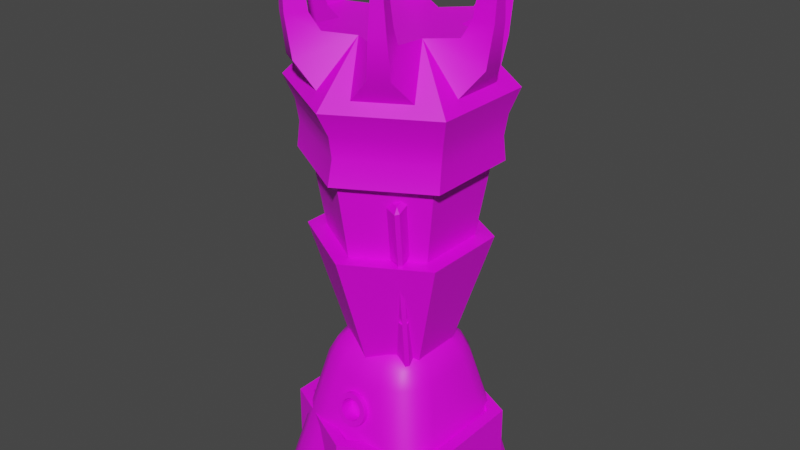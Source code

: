 # Source: intersection.blend  (saved by Blender 3.3.6; exported with 4.5.12 LTS)
import bpy
from mathutils import Matrix  # noqa: F401  (used for matrix-valued properties, if any)

bpy.ops.wm.read_factory_settings(use_empty=True)
scene = bpy.context.scene
scene.name = 'Scene'

# ---- collections
col_collection = bpy.data.collections.new('Collection'); scene.collection.children.link(col_collection)

# ---- images (referenced by path relative to the original .blend; pixels are not part of the script)
import os
ASSET_DIR = os.environ.get("B2B_ASSET_DIR", "")  # directory of the original .blend (textures are referenced by path, not embedded)
HERE = os.path.dirname(os.path.abspath(__file__))  # packed textures are extracted next to this script under _unpacked/

def load_image(name, relpath, width, height, colorspace="sRGB"):
    """Load a texture the original file referenced (path relative to the .blend, or extracted next to this script)."""
    p = next((c for c in (os.path.join(HERE, relpath), os.path.join(ASSET_DIR, relpath)) if relpath and os.path.exists(c)), "")
    if p:
        img = bpy.data.images.load(p, check_existing=True)
        img.name = name
    else:  # same state as the original file: an image datablock whose file is absent (Cycles renders it pink)
        img = bpy.data.images.new(name, width, height)
        img.source = "FILE"
        img.filepath = "//" + (relpath or name)
    img.colorspace_settings.name = colorspace
    return img
img_diffuse_png = load_image('diffuse.png', 'diffuse.png', 1024, 1024, 'sRGB')

# ---- materials (node trees are filled in below, after node groups)
mat_material = bpy.data.materials.new('Material')
mat_material.alpha_threshold = 0.0
mat_material.use_transparent_shadow = False
mat_material.roughness = 0.5
mat_material.line_color = (0.0, 0.0, 0.0, 1.0)

# ---- node groups
ng_auto_smooth = bpy.data.node_groups.new('Auto Smooth', 'GeometryNodeTree')
_s = ng_auto_smooth.interface.new_socket(name='Geometry', in_out='OUTPUT', socket_type='NodeSocketGeometry')
_s = ng_auto_smooth.interface.new_socket(name='Geometry', in_out='INPUT', socket_type='NodeSocketGeometry')
_s = ng_auto_smooth.interface.new_socket(name='Angle', in_out='INPUT', socket_type='NodeSocketFloat')
_s.subtype = 'ANGLE'
_s.min_value = 0.0
_s.max_value = 3.142
ng_auto_smooth.is_modifier = True
_N = ng_auto_smooth.nodes; _L = ng_auto_smooth.links
n0 = _N.new('NodeGroupOutput'); n0.name = 'Group Output'; n0.location = (480, -100)
n1 = _N.new('NodeGroupInput'); n1.name = 'Group Input'; n1.location = (-420, -300)
n2 = _N.new('NodeGroupInput'); n2.name = 'Group Input.001'; n2.location = (-60, -100)
n3 = _N.new('GeometryNodeSetShadeSmooth'); n3.name = 'Set Shade Smooth'; n3.location = (120, -100)
n3.domain = 'EDGE'
n4 = _N.new('GeometryNodeSetShadeSmooth'); n4.name = 'Set Shade Smooth.001'; n4.location = (300, -100)
n5 = _N.new('GeometryNodeInputMeshEdgeAngle'); n5.name = 'Edge Angle'; n5.location = (-420, -220)
n6 = _N.new('GeometryNodeInputEdgeSmooth'); n6.name = 'Is Edge Smooth'; n6.location = (-60, -160)
n7 = _N.new('GeometryNodeInputShadeSmooth'); n7.name = 'Is Face Smooth'; n7.location = (-240, -340)
n8 = _N.new('FunctionNodeBooleanMath'); n8.name = 'Boolean Math'; n8.location = (-60, -220)
n9 = _N.new('FunctionNodeCompare'); n9.name = 'Compare'; n9.location = (-240, -180)
n9.operation = 'LESS_EQUAL'
_L.new(n5.outputs[0], n9.inputs[0])
_L.new(n4.outputs[0], n0.inputs[0])
_L.new(n1.outputs[1], n9.inputs[1])
_L.new(n9.outputs[0], n8.inputs[0])
_L.new(n7.outputs[0], n8.inputs[1])
_L.new(n2.outputs[0], n3.inputs[0])
_L.new(n6.outputs[0], n3.inputs[1])
_L.new(n3.outputs[0], n4.inputs[0])
_L.new(n8.outputs[0], n3.inputs[2])
n0.is_active_output = True

# ---- material node trees
mat_material.use_nodes = True; mat_material.node_tree.nodes.clear()
_N = mat_material.node_tree.nodes; _L = mat_material.node_tree.links
n0 = _N.new('ShaderNodeOutputMaterial'); n0.name = 'Material Output'; n0.location = (300, 300)
n1 = _N.new('ShaderNodeBsdfPrincipled'); n1.name = 'Principled BSDF'; n1.location = (10, 300)
n1.distribution = 'GGX'
n1.subsurface_method = 'RANDOM_WALK_SKIN'
n1.inputs[3].default_value = 1.45
n1.inputs[27].default_value = (0.0, 0.0, 0.0, 1.0)
n1.inputs[28].default_value = 1.0
n2 = _N.new('ShaderNodeTexImage'); n2.name = 'Image Texture'; n2.location = (-280, 280)
n2.image = img_diffuse_png
_L.new(n1.outputs[0], n0.inputs[0])
_L.new(n2.outputs[0], n1.inputs[0])
n0.is_active_output = True

# ---- world
world_world = bpy.data.worlds.new('World'); scene.world = world_world
world_world.use_nodes = True; world_world.node_tree.nodes.clear()
_N = world_world.node_tree.nodes; _L = world_world.node_tree.links
n0 = _N.new('ShaderNodeOutputWorld'); n0.name = 'World Output'; n0.location = (300, 300)
n1 = _N.new('ShaderNodeBackground'); n1.name = 'Background'; n1.location = (10, 300)
n1.inputs[0].default_value = (0.05088, 0.05088, 0.05088, 1.0)
_L.new(n1.outputs[0], n0.inputs[0])
n0.is_active_output = True
world_world.color = (0.05088, 0.05088, 0.05088)
world_world.use_sun_shadow = False
world_world.sun_shadow_jitter_overblur = 0.0

# ---- meshes
me_cylinder = bpy.data.meshes.new('Cylinder')
me_cylinder.from_pydata([(0.0, 1.0, -5.96e-08), (0.0, 1.0, 0.3), (0.1951, 0.9808, -5.96e-08), (0.1951, 0.9808, 0.3), (0.3827, 0.9239, -5.96e-08), (0.3827, 0.9239, 0.3), (0.5556, 0.8315, -5.96e-08), (0.5556, 0.8315, 0.3), (0.7071, 0.7071, -5.96e-08), (0.7071, 0.7071, 0.3), (0.8315, 0.5556, -5.96e-08), (0.8315, 0.5556, 0.3), (0.9239, 0.3827, -5.96e-08), (0.9239, 0.3827, 0.3), (0.9808, 0.1951, -5.96e-08), (0.9808, 0.1951, 0.3), (1.0, 0.0, -5.96e-08), (1.0, 0.0, 0.3), (0.9808, -0.1951, -5.96e-08), (0.9808, -0.1951, 0.3), (0.9239, -0.3827, -5.96e-08), (0.9239, -0.3827, 0.3), (0.8315, -0.5556, -5.96e-08), (0.8315, -0.5556, 0.3), (0.7071, -0.7071, -5.96e-08), (0.7071, -0.7071, 0.3), (0.5556, -0.8315, -5.96e-08), (0.5556, -0.8315, 0.3), (0.3827, -0.9239, -5.96e-08), (0.3827, -0.9239, 0.3), (0.1951, -0.9808, -5.96e-08), (0.1951, -0.9808, 0.3), (0.0, -1.0, -5.96e-08), (0.0, -1.0, 0.3), (-0.1951, -0.9808, -5.96e-08), (-0.1951, -0.9808, 0.3), (-0.3827, -0.9239, -5.96e-08), (-0.3827, -0.9239, 0.3), (-0.5556, -0.8315, -5.96e-08), (-0.5556, -0.8315, 0.3), (-0.7071, -0.7071, -5.96e-08), (-0.7071, -0.7071, 0.3), (-0.8315, -0.5556, -5.96e-08), (-0.8315, -0.5556, 0.3), (-0.9239, -0.3827, -5.96e-08), (-0.9239, -0.3827, 0.3), (-0.9808, -0.1951, -5.96e-08), (-0.9808, -0.1951, 0.3), (-1.0, 0.0, -5.96e-08), (-1.0, 0.0, 0.3), (-0.9808, 0.1951, -5.96e-08), (-0.9808, 0.1951, 0.3), (-0.9239, 0.3827, -5.96e-08), (-0.9239, 0.3827, 0.3), (-0.8315, 0.5556, -5.96e-08), (-0.8315, 0.5556, 0.3), (-0.7071, 0.7071, -5.96e-08), (-0.7071, 0.7071, 0.3), (-0.5556, 0.8315, -5.96e-08), (-0.5556, 0.8315, 0.3), (-0.3827, 0.9239, -5.96e-08), (-0.3827, 0.9239, 0.3), (-0.1951, 0.9808, -5.96e-08), (-0.1951, 0.9808, 0.3), (0.1561, 0.7846, 0.3), (-1.455e-09, 0.8, 0.3), (0.3061, 0.7391, 0.3), (0.4445, 0.6652, 0.3), (0.5657, 0.5657, 0.3), (0.6652, 0.4445, 0.3), (0.7391, 0.3061, 0.3), (0.7846, 0.1561, 0.3), (0.8, 3.492e-09, 0.3), (0.7846, -0.1561, 0.3), (0.7391, -0.3061, 0.3), (0.6652, -0.4445, 0.3), (0.5657, -0.5657, 0.3), (0.4445, -0.6652, 0.3), (0.3061, -0.7391, 0.3), (0.1561, -0.7846, 0.3), (-1.455e-09, -0.8, 0.3), (-0.1561, -0.7846, 0.3), (-0.3061, -0.7391, 0.3), (-0.4445, -0.6652, 0.3), (-0.5657, -0.5657, 0.3), (-0.6652, -0.4445, 0.3), (-0.7391, -0.3061, 0.3), (-0.7846, -0.1561, 0.3), (-0.8, 3.492e-09, 0.3), (-0.7846, 0.1561, 0.3), (-0.7391, 0.3061, 0.3), (-0.6652, 0.4445, 0.3), (-0.5657, 0.5657, 0.3), (-0.4445, 0.6652, 0.3), (-0.3061, 0.7391, 0.3), (-0.1561, 0.7846, 0.3), (0.1561, 0.7846, 0.5), (7.014e-09, 0.8, 0.5), (0.3061, 0.7391, 0.5), (0.4445, 0.6652, 0.5), (0.5657, 0.5657, 0.5), (0.6652, 0.4445, 0.5), (0.7391, 0.3061, 0.5), (0.7846, 0.1561, 0.5), (0.8, 3.492e-09, 0.5), (0.7846, -0.1561, 0.5), (0.7391, -0.3061, 0.5), (0.6652, -0.4445, 0.5), (0.5657, -0.5657, 0.5), (0.4445, -0.6652, 0.5), (0.3061, -0.7391, 0.5), (0.1561, -0.7846, 0.5), (7.014e-09, -0.8, 0.5), (-0.1561, -0.7846, 0.5), (-0.3061, -0.7391, 0.5), (-0.4445, -0.6652, 0.5), (-0.5657, -0.5657, 0.5), (-0.6652, -0.4445, 0.5), (-0.7391, -0.3061, 0.5), (-0.7846, -0.1561, 0.5), (-0.8, 3.492e-09, 0.5), (-0.7846, 0.1561, 0.5), (-0.7391, 0.3061, 0.5), (-0.6652, 0.4445, 0.5), (-0.5657, 0.5657, 0.5), (-0.4445, 0.6652, 0.5), (-0.3061, 0.7391, 0.5), (-0.1561, 0.7846, 0.5)], [], [(0, 1, 3, 2), (2, 3, 5, 4), (4, 5, 7, 6), (6, 7, 9, 8), (8, 9, 11, 10), (10, 11, 13, 12), (12, 13, 15, 14), (14, 15, 17, 16), (16, 17, 19, 18), (18, 19, 21, 20), (20, 21, 23, 22), (22, 23, 25, 24), (24, 25, 27, 26), (26, 27, 29, 28), (28, 29, 31, 30), (30, 31, 33, 32), (32, 33, 35, 34), (34, 35, 37, 36), (36, 37, 39, 38), (38, 39, 41, 40), (40, 41, 43, 42), (42, 43, 45, 44), (44, 45, 47, 46), (46, 47, 49, 48), (48, 49, 51, 50), (50, 51, 53, 52), (52, 53, 55, 54), (54, 55, 57, 56), (56, 57, 59, 58), (58, 59, 61, 60), (27, 25, 76, 77), (60, 61, 63, 62), (62, 63, 1, 0), (0, 2, 4, 6, 8, 10, 12, 14, 16, 18, 20, 22, 24, 26, 28, 30, 32, 34, 36, 38, 40, 42, 44, 46, 48, 50, 52, 54, 56, 58, 60, 62), (69, 68, 100, 101), (45, 43, 85, 86), (63, 61, 94, 95), (19, 17, 72, 73), (37, 35, 81, 82), (55, 53, 90, 91), (11, 9, 68, 69), (29, 27, 77, 78), (47, 45, 86, 87), (3, 1, 65, 64), (1, 63, 95, 65), (21, 19, 73, 74), (39, 37, 82, 83), (57, 55, 91, 92), (13, 11, 69, 70), (31, 29, 78, 79), (49, 47, 87, 88), (5, 3, 64, 66), (23, 21, 74, 75), (41, 39, 83, 84), (59, 57, 92, 93), (15, 13, 70, 71), (33, 31, 79, 80), (51, 49, 88, 89), (7, 5, 66, 67), (25, 23, 75, 76), (43, 41, 84, 85), (61, 59, 93, 94), (17, 15, 71, 72), (35, 33, 80, 81), (53, 51, 89, 90), (9, 7, 67, 68), (96, 97, 127, 126, 125, 124, 123, 122, 121, 120, 119, 118, 117, 116, 115, 114, 113, 112, 111, 110, 109, 108, 107, 106, 105, 104, 103, 102, 101, 100, 99, 98), (65, 95, 127, 97), (83, 82, 114, 115), (70, 69, 101, 102), (84, 83, 115, 116), (71, 70, 102, 103), (85, 84, 116, 117), (72, 71, 103, 104), (86, 85, 117, 118), (73, 72, 104, 105), (87, 86, 118, 119), (74, 73, 105, 106), (88, 87, 119, 120), (75, 74, 106, 107), (89, 88, 120, 121), (76, 75, 107, 108), (90, 89, 121, 122), (77, 76, 108, 109), (91, 90, 122, 123), (78, 77, 109, 110), (64, 65, 97, 96), (92, 91, 123, 124), (79, 78, 110, 111), (66, 64, 96, 98), (93, 92, 124, 125), (80, 79, 111, 112), (67, 66, 98, 99), (94, 93, 125, 126), (81, 80, 112, 113), (68, 67, 99, 100), (95, 94, 126, 127), (82, 81, 113, 114)])
me_cylinder.polygons.foreach_set('use_smooth', [True] * 98)
_uv = me_cylinder.uv_layers.new(name='UVMap')
_uv.uv.foreach_set('vector', [0.6046, 0.5675, 0.537, 0.531, 0.5398, 0.5238, 0.6133, 0.5464, 0.6133, 0.5464, 0.5398, 0.5238, 0.5412, 0.5162, 0.6177, 0.5241, 0.6177, 0.5241, 0.5412, 0.5162, 0.5411, 0.5085, 0.6177, 0.5013, 0.6177, 0.5013, 0.5411, 0.5085, 0.5395, 0.5009, 0.6133, 0.4789, 0.6133, 0.4789, 0.5395, 0.5009, 0.5364, 0.4938, 0.6046, 0.4578, 0.6046, 0.4578, 0.5364, 0.4938, 0.532, 0.4874, 0.5919, 0.4389, 0.5919, 0.4389, 0.532, 0.4874, 0.5265, 0.4819, 0.5757, 0.4227, 0.5757, 0.4227, 0.5265, 0.4819, 0.52, 0.4777, 0.5568, 0.41, 0.5568, 0.41, 0.52, 0.4777, 0.5128, 0.4748, 0.5357, 0.4012, 0.5357, 0.4012, 0.5128, 0.4748, 0.5052, 0.4733, 0.5133, 0.3968, 0.5133, 0.3968, 0.5052, 0.4733, 0.4975, 0.4734, 0.4905, 0.3967, 0.4905, 0.3967, 0.4975, 0.4734, 0.4899, 0.475, 0.4681, 0.4012, 0.4681, 0.4012, 0.4899, 0.475, 0.4828, 0.478, 0.447, 0.4099, 0.447, 0.4099, 0.4828, 0.478, 0.4765, 0.4823, 0.428, 0.4226, 0.428, 0.4226, 0.4765, 0.4823, 0.4711, 0.4879, 0.4119, 0.4387, 0.4119, 0.4387, 0.4711, 0.4879, 0.4669, 0.4943, 0.3992, 0.4578, 0.3992, 0.4578, 0.4669, 0.4943, 0.4641, 0.5015, 0.3905, 0.4789, 0.3905, 0.4789, 0.4641, 0.5015, 0.4628, 0.5091, 0.3862, 0.5013, 0.3862, 0.5013, 0.4628, 0.5091, 0.4629, 0.5169, 0.3862, 0.5241, 0.3862, 0.5241, 0.4629, 0.5169, 0.4646, 0.5245, 0.3908, 0.5465, 0.3908, 0.5465, 0.4646, 0.5245, 0.4677, 0.5316, 0.3996, 0.5675, 0.3996, 0.5675, 0.4677, 0.5316, 0.4721, 0.538, 0.4123, 0.5864, 0.4123, 0.5864, 0.4721, 0.538, 0.4776, 0.5434, 0.4285, 0.6025, 0.4285, 0.6025, 0.4776, 0.5434, 0.4841, 0.5476, 0.4474, 0.6151, 0.4474, 0.6151, 0.4841, 0.5476, 0.4913, 0.5505, 0.4685, 0.6238, 0.4685, 0.6238, 0.4913, 0.5505, 0.4989, 0.5519, 0.4908, 0.6282, 0.4908, 0.6282, 0.4989, 0.5519, 0.5066, 0.5518, 0.5135, 0.6282, 0.5135, 0.6282, 0.5066, 0.5518, 0.5141, 0.5502, 0.5358, 0.6238, 0.5358, 0.6238, 0.5141, 0.5502, 0.5211, 0.5472, 0.5569, 0.6151, 0.5569, 0.6151, 0.5211, 0.5472, 0.5275, 0.5429, 0.5758, 0.6025, 0.4828, 0.478, 0.4899, 0.475, 0.4923, 0.4825, 0.4866, 0.4849, 0.5758, 0.6025, 0.5275, 0.5429, 0.5328, 0.5374, 0.5919, 0.5864, 0.5919, 0.5864, 0.5328, 0.5374, 0.537, 0.531, 0.6046, 0.5675, 0.4518, 0.4609, 0.4606, 0.4521, 0.4708, 0.4453, 0.4822, 0.4406, 0.4943, 0.4381, 0.5067, 0.4381, 0.5188, 0.4406, 0.5302, 0.4453, 0.5404, 0.4521, 0.5492, 0.4609, 0.556, 0.4711, 0.5608, 0.4825, 0.5632, 0.4946, 0.5632, 0.507, 0.5608, 0.5191, 0.556, 0.5305, 0.5492, 0.5408, 0.5404, 0.5495, 0.5302, 0.5563, 0.5188, 0.5611, 0.5067, 0.5635, 0.4943, 0.5635, 0.4822, 0.5611, 0.4708, 0.5563, 0.4606, 0.5495, 0.4518, 0.5408, 0.445, 0.5305, 0.4402, 0.5191, 0.4378, 0.507, 0.4378, 0.4946, 0.4402, 0.4825, 0.445, 0.4711, 0.5295, 0.4976, 0.532, 0.5033, 0.5237, 0.5061, 0.522, 0.5018, 0.4721, 0.538, 0.4677, 0.5316, 0.4746, 0.5277, 0.4781, 0.5329, 0.5328, 0.5374, 0.5275, 0.5429, 0.5225, 0.5369, 0.5267, 0.5325, 0.5128, 0.4748, 0.52, 0.4777, 0.5163, 0.4847, 0.5106, 0.4823, 0.4628, 0.5091, 0.4641, 0.5015, 0.4717, 0.5036, 0.4706, 0.5097, 0.5066, 0.5518, 0.4989, 0.5519, 0.4995, 0.5441, 0.5057, 0.544, 0.5364, 0.4938, 0.5395, 0.5009, 0.532, 0.5033, 0.5295, 0.4976, 0.4765, 0.4823, 0.4828, 0.478, 0.4866, 0.4849, 0.4815, 0.4883, 0.4776, 0.5434, 0.4721, 0.538, 0.4781, 0.5329, 0.4825, 0.5372, 0.5398, 0.5238, 0.537, 0.531, 0.5301, 0.5274, 0.5323, 0.5217, 0.537, 0.531, 0.5328, 0.5374, 0.5267, 0.5325, 0.5301, 0.5274, 0.5052, 0.4733, 0.5128, 0.4748, 0.5106, 0.4823, 0.5045, 0.4812, 0.4629, 0.5169, 0.4628, 0.5091, 0.4706, 0.5097, 0.4707, 0.5159, 0.5141, 0.5502, 0.5066, 0.5518, 0.5057, 0.544, 0.5117, 0.5428, 0.532, 0.4874, 0.5364, 0.4938, 0.5295, 0.4976, 0.526, 0.4925, 0.4711, 0.4879, 0.4765, 0.4823, 0.4815, 0.4883, 0.4772, 0.4927, 0.4841, 0.5476, 0.4776, 0.5434, 0.4825, 0.5372, 0.4877, 0.5406, 0.5412, 0.5162, 0.5398, 0.5238, 0.5323, 0.5217, 0.5334, 0.5156, 0.4975, 0.4734, 0.5052, 0.4733, 0.5045, 0.4812, 0.4983, 0.4812, 0.4646, 0.5245, 0.4629, 0.5169, 0.4707, 0.5159, 0.4721, 0.522, 0.5211, 0.5472, 0.5141, 0.5502, 0.5117, 0.5428, 0.5174, 0.5404, 0.5265, 0.4819, 0.532, 0.4874, 0.526, 0.4925, 0.5215, 0.4881, 0.4669, 0.4943, 0.4711, 0.4879, 0.4772, 0.4927, 0.4739, 0.4979, 0.4913, 0.5505, 0.4841, 0.5476, 0.4877, 0.5406, 0.4935, 0.5429, 0.5411, 0.5085, 0.5412, 0.5162, 0.5334, 0.5156, 0.5333, 0.5094, 0.4899, 0.475, 0.4975, 0.4734, 0.4983, 0.4812, 0.4923, 0.4825, 0.4677, 0.5316, 0.4646, 0.5245, 0.4721, 0.522, 0.4746, 0.5277, 0.5275, 0.5429, 0.5211, 0.5472, 0.5174, 0.5404, 0.5225, 0.5369, 0.52, 0.4777, 0.5265, 0.4819, 0.5215, 0.4881, 0.5163, 0.4847, 0.4641, 0.5015, 0.4669, 0.4943, 0.4739, 0.4979, 0.4717, 0.5036, 0.4989, 0.5519, 0.4913, 0.5505, 0.4935, 0.5429, 0.4995, 0.5441, 0.5395, 0.5009, 0.5411, 0.5085, 0.5333, 0.5094, 0.532, 0.5033, 0.3643, 0.4375, 0.381, 0.4125, 0.4023, 0.3912, 0.4273, 0.3745, 0.4551, 0.3629, 0.4847, 0.3571, 0.5148, 0.3571, 0.5443, 0.3629, 0.5721, 0.3745, 0.5972, 0.3912, 0.6185, 0.4125, 0.6352, 0.4375, 0.6467, 0.4653, 0.6526, 0.4949, 0.6526, 0.525, 0.6467, 0.5545, 0.6352, 0.5823, 0.6185, 0.6074, 0.5972, 0.6287, 0.5721, 0.6454, 0.5443, 0.6569, 0.5148, 0.6628, 0.4847, 0.6628, 0.4551, 0.6569, 0.4273, 0.6454, 0.4023, 0.6287, 0.381, 0.6074, 0.3643, 0.5823, 0.3527, 0.5545, 0.3469, 0.525, 0.3469, 0.4949, 0.3527, 0.4653, 0.5301, 0.5274, 0.5267, 0.5325, 0.5201, 0.5273, 0.5225, 0.5236, 0.4707, 0.5159, 0.4706, 0.5097, 0.4791, 0.5103, 0.4793, 0.5149, 0.526, 0.4925, 0.5295, 0.4976, 0.522, 0.5018, 0.5194, 0.498, 0.4721, 0.522, 0.4707, 0.5159, 0.4793, 0.5149, 0.4803, 0.5193, 0.5215, 0.4881, 0.526, 0.4925, 0.5194, 0.498, 0.5162, 0.4948, 0.4746, 0.5277, 0.4721, 0.522, 0.4803, 0.5193, 0.4821, 0.5235, 0.5163, 0.4847, 0.5215, 0.4881, 0.5162, 0.4948, 0.5124, 0.4923, 0.4781, 0.5329, 0.4746, 0.5277, 0.4821, 0.5235, 0.4846, 0.5273, 0.5106, 0.4823, 0.5163, 0.4847, 0.5124, 0.4923, 0.5082, 0.4906, 0.4825, 0.5372, 0.4781, 0.5329, 0.4846, 0.5273, 0.4879, 0.5305, 0.5045, 0.4812, 0.5106, 0.4823, 0.5082, 0.4906, 0.5037, 0.4897, 0.4877, 0.5406, 0.4825, 0.5372, 0.4879, 0.5305, 0.4917, 0.533, 0.4983, 0.4812, 0.5045, 0.4812, 0.5037, 0.4897, 0.4992, 0.4897, 0.4935, 0.5429, 0.4877, 0.5406, 0.4917, 0.533, 0.4958, 0.5347, 0.4923, 0.4825, 0.4983, 0.4812, 0.4992, 0.4897, 0.4948, 0.4906, 0.4995, 0.5441, 0.4935, 0.5429, 0.4958, 0.5347, 0.5003, 0.5356, 0.4866, 0.4849, 0.4923, 0.4825, 0.4948, 0.4906, 0.4907, 0.4923, 0.5057, 0.544, 0.4995, 0.5441, 0.5003, 0.5356, 0.5048, 0.5355, 0.4815, 0.4883, 0.4866, 0.4849, 0.4907, 0.4923, 0.487, 0.4948, 0.5323, 0.5217, 0.5301, 0.5274, 0.5225, 0.5236, 0.5241, 0.5194, 0.5117, 0.5428, 0.5057, 0.544, 0.5048, 0.5355, 0.5091, 0.5347, 0.4772, 0.4927, 0.4815, 0.4883, 0.487, 0.4948, 0.4839, 0.4979, 0.5334, 0.5156, 0.5323, 0.5217, 0.5241, 0.5194, 0.5249, 0.515, 0.5174, 0.5404, 0.5117, 0.5428, 0.5091, 0.5347, 0.5133, 0.5329, 0.4739, 0.4979, 0.4772, 0.4927, 0.4839, 0.4979, 0.4815, 0.5017, 0.5333, 0.5094, 0.5334, 0.5156, 0.5249, 0.515, 0.5248, 0.5105, 0.5225, 0.5369, 0.5174, 0.5404, 0.5133, 0.5329, 0.517, 0.5304, 0.4717, 0.5036, 0.4739, 0.4979, 0.4815, 0.5017, 0.4799, 0.5059, 0.532, 0.5033, 0.5333, 0.5094, 0.5248, 0.5105, 0.5237, 0.5061, 0.5267, 0.5325, 0.5225, 0.5369, 0.517, 0.5304, 0.5201, 0.5273, 0.4706, 0.5097, 0.4717, 0.5036, 0.4799, 0.5059, 0.4791, 0.5103])
me_cylinder.materials.append(mat_material)
me_cylinder.update()
me_cylinder_001 = bpy.data.meshes.new('Cylinder.001')
me_cylinder_001.from_pydata([(0.0, 0.1, 0.0), (0.0, 0.1, 0.03), (0.0866, -0.05, 0.0), (0.0866, -0.05, 0.03), (-0.0866, -0.05, 0.0), (-0.0866, -0.05, 0.03), (0.05543, -0.032, 0.03), (0.0, 0.064, 0.03), (-0.05543, -0.032, 0.03), (0.05543, -0.032, 0.02), (0.0, 0.064, 0.02), (0.0, 0.064, 0.0), (0.05543, -0.032, 0.0), (-0.05543, -0.032, 0.0), (-0.05543, -0.032, 0.02)], [], [(0, 1, 3, 2), (2, 3, 5, 4), (1, 5, 8, 7), (4, 5, 1, 0), (4, 0, 11, 13), (7, 8, 14, 10), (5, 3, 6, 8), (3, 1, 7, 6), (8, 6, 9, 14), (6, 7, 10, 9), (13, 11, 10, 14), (2, 4, 13, 12), (0, 2, 12, 11), (12, 13, 14, 9), (11, 12, 9, 10)])
_uv = me_cylinder_001.uv_layers.new(name='UVMap')
_uv.uv.foreach_set('vector', [0.2246, 0.8403, 0.2044, 0.8393, 0.2036, 0.7583, 0.2245, 0.762, 0.2245, 0.762, 0.2036, 0.7583, 0.1866, 0.6348, 0.2503, 0.632, 0.2044, 0.8393, 0.1879, 0.9584, 0.1835, 0.9465, 0.1993, 0.8385, 0.248, 0.9617, 0.1879, 0.9584, 0.2044, 0.8393, 0.2246, 0.8403, 0.248, 0.9617, 0.2246, 0.8403, 0.2325, 0.8402, 0.2555, 0.941, 0.1993, 0.8385, 0.1835, 0.9465, 0.1684, 0.9436, 0.1862, 0.838, 0.1866, 0.6348, 0.2036, 0.7583, 0.1955, 0.7581, 0.1781, 0.6565, 0.2036, 0.7583, 0.2044, 0.8393, 0.1993, 0.8385, 0.1955, 0.7581, 0.1781, 0.6565, 0.1955, 0.7581, 0.1842, 0.7586, 0.1672, 0.6586, 0.1955, 0.7581, 0.1993, 0.8385, 0.1862, 0.838, 0.1842, 0.7586, 0.1535, 0.9407, 0.1733, 0.837, 0.1862, 0.838, 0.1684, 0.9436, 0.2245, 0.762, 0.2503, 0.632, 0.2555, 0.6482, 0.2303, 0.7631, 0.2246, 0.8403, 0.2245, 0.762, 0.2303, 0.7631, 0.2325, 0.8402, 0.1716, 0.7598, 0.153, 0.6613, 0.1672, 0.6586, 0.1842, 0.7586, 0.1733, 0.837, 0.1716, 0.7598, 0.1842, 0.7586, 0.1862, 0.838])
me_cylinder_001.materials.append(mat_material)
me_cylinder_001.update()
me_cylinder_003 = bpy.data.meshes.new('Cylinder.003')
me_cylinder_003.from_pydata([(0.866, -0.5, 4.0), (0.0, -1.0, 4.0), (0.1777, -0.8062, 4.091), (0.6094, -0.557, 4.091), (0.0, -0.5, 4.5), (0.433, -0.25, 4.5), (0.3817, -0.8484, 4.305), (0.5439, -0.7547, 4.305), (0.2529, -0.6522, 4.521), (0.4384, -0.5451, 4.521), (0.4255, -0.8763, 4.673), (0.5461, -0.8066, 4.673), (0.314, -0.7213, 4.675), (0.4677, -0.6326, 4.675), (0.4699, -0.8573, 5.316), (0.5075, -0.8356, 5.316), (0.4057, -0.7581, 5.312), (0.4537, -0.7304, 5.312), (0.866, 0.5, 4.0), (0.787, -0.2492, 4.091), (0.787, 0.2492, 4.091), (0.9256, -0.09364, 4.305), (0.9256, 0.09364, 4.305), (0.6913, -0.1071, 4.521), (0.6913, 0.1071, 4.521), (0.9716, -0.06961, 4.673), (0.9716, 0.06961, 4.673), (0.7817, -0.0887, 4.675), (0.7817, 0.0887, 4.675), (0.9774, -0.02174, 5.316), (0.9774, 0.02174, 5.316), (0.8594, -0.02769, 5.312), (0.8594, 0.02769, 5.312), (-2.98e-08, 1.0, 4.0), (8.941e-08, 0.5, 4.5), (0.6094, 0.557, 4.091), (0.1777, 0.8062, 4.091), (0.433, 0.25, 4.5), (0.5439, 0.7547, 4.305), (0.3817, 0.8484, 4.305), (0.4384, 0.5451, 4.521), (0.2529, 0.6522, 4.521), (0.5461, 0.8066, 4.673), (0.4255, 0.8763, 4.673), (0.4677, 0.6326, 4.675), (0.314, 0.7213, 4.675), (0.5075, 0.8356, 5.316), (0.4699, 0.8573, 5.316), (0.4537, 0.7304, 5.312), (0.4057, 0.7581, 5.312), (0.7765, -0.4483, 3.345), (0.0, -0.8966, 3.345), (0.7765, 0.4483, 3.345), (0.0, 0.8966, 3.345), (0.0, 0.3063, 0.4989), (0.253, 0.146, 0.5011), (0.253, -0.146, 0.5011), (0.683, -0.3943, 3.362), (0.0, -0.3063, 0.4989), (0.0, -0.8029, 3.36), (0.683, 0.3943, 3.362), (0.0, 0.8029, 3.36), (0.0, 0.8408, 3.574), (0.0, 0.8719, 3.771), (0.7949, -0.436, 3.771), (0.768, -0.4204, 3.574), (0.0, -0.8719, 3.771), (0.0, -0.8408, 3.574), (0.7949, 0.436, 3.771), (0.768, 0.4204, 3.574), (0.0, -0.3063, 0.2474), (0.0, 0.3063, 0.2474), (0.2547, 0.146, 0.2497), (0.2547, -0.146, 0.2497), (0.0, 0.782, 0.5002), (0.7457, 0.4177, 0.5046), (0.7457, -0.4177, 0.5046), (0.0, -0.782, 0.5002), (0.0, 0.8965, 0.249), (0.8554, 0.4852, 0.2539), (0.8554, -0.4852, 0.2539), (0.0, -0.8965, 0.249), (0.0, 0.7816, 0.7811), (0.7437, 0.4174, 0.7855), (0.7437, -0.4174, 0.7855), (0.0, -0.7816, 0.7811), (0.0, -0.896, 0.7813), (0.0, 0.896, 0.7813), (0.8517, 0.485, 0.7862), (0.8517, -0.485, 0.7862)], [], [(4, 5, 34), (36, 34, 41, 39), (3, 5, 9, 7), (0, 5, 3), (1, 0, 3, 2), (4, 1, 2), (9, 8, 12, 13), (5, 4, 8, 9), (4, 2, 6, 8), (2, 3, 7, 6), (12, 10, 14, 16), (8, 6, 10, 12), (6, 7, 11, 10), (7, 9, 13, 11), (14, 15, 17, 16), (10, 11, 15, 14), (11, 13, 17, 15), (13, 12, 16, 17), (20, 37, 24, 22), (18, 37, 20), (0, 18, 20, 19), (5, 0, 19), (24, 23, 27, 28), (37, 5, 23, 24), (5, 19, 21, 23), (19, 20, 22, 21), (27, 25, 29, 31), (23, 21, 25, 27), (21, 22, 26, 25), (22, 24, 28, 26), (29, 30, 32, 31), (25, 26, 30, 29), (26, 28, 32, 30), (28, 27, 31, 32), (33, 34, 36), (18, 33, 36, 35), (37, 18, 35), (41, 40, 44, 45), (34, 37, 40, 41), (37, 35, 38, 40), (35, 36, 39, 38), (44, 42, 46, 48), (40, 38, 42, 44), (38, 39, 43, 42), (39, 41, 45, 43), (46, 47, 49, 48), (42, 43, 47, 46), (43, 45, 49, 47), (45, 44, 48, 49), (5, 37, 34), (63, 33, 18, 68), (68, 18, 0, 64), (64, 0, 1, 66), (53, 52, 60, 61), (52, 50, 57, 60), (56, 57, 59, 58), (55, 60, 57, 56), (54, 61, 60, 55), (50, 51, 59, 57), (50, 65, 67, 51), (65, 64, 66, 67), (52, 69, 65, 50), (69, 68, 64, 65), (53, 62, 69, 52), (62, 63, 68, 69), (55, 56, 76, 75), (70, 71, 72, 73), (56, 58, 77, 76), (70, 73, 80, 81), (75, 76, 84, 83), (72, 79, 80, 73), (78, 87, 88, 79), (54, 55, 75, 74), (80, 89, 86, 81), (79, 88, 89, 80), (83, 84, 89, 88), (84, 85, 86, 89), (82, 83, 88, 87), (76, 77, 85, 84), (74, 75, 83, 82), (72, 71, 78, 79)])
me_cylinder_003.polygons.foreach_set('use_smooth', [1, 1, 1, 1, 1, 1, 1, 1, 1, 1, 1, 1, 1, 1, 1, 1, 1, 1, 1, 1, 1, 1, 1, 1, 1, 1, 1, 1, 1, 1, 1, 1, 1, 1, 1, 1, 1, 1, 1, 1, 1, 1, 1, 1, 1, 1, 1, 1, 1, 1, 1, 1, 1, 1, 1, 1, 1, 1, 1, 1, 1, 1, 1, 1, 1, 1, 0, 1, 0, 1, 0, 1, 1, 1, 1, 1, 1, 1, 1, 1, 0])
_uv = me_cylinder_003.uv_layers.new(name='UVMap')
_uv.uv.foreach_set('vector', [0.06715, 0.7544, 0.1066, 0.7246, 0.1792, 0.7798, 0.2005, 0.7249, 0.1831, 0.7604, 0.1841, 0.7459, 0.1874, 0.735, 0.08433, 0.6997, 0.09433, 0.7203, 0.08339, 0.7152, 0.07999, 0.7085, 0.1036, 0.6909, 0.09433, 0.7203, 0.08433, 0.6997, 0.0275, 0.68, 0.1036, 0.6909, 0.08433, 0.6997, 0.06692, 0.6971, 0.06715, 0.7544, 0.0275, 0.68, 0.06692, 0.6971, 0.08339, 0.7152, 0.07598, 0.7184, 0.07869, 0.7149, 0.07998, 0.7141, 0.09433, 0.7203, 0.0709, 0.7344, 0.07598, 0.7184, 0.08339, 0.7152, 0.0709, 0.7344, 0.06692, 0.6971, 0.07574, 0.7088, 0.07598, 0.7184, 0.06692, 0.6971, 0.08433, 0.6997, 0.07999, 0.7085, 0.07574, 0.7088, 0.07869, 0.7149, 0.07904, 0.7135, 0.0794, 0.7143, 0.07945, 0.7143, 0.07598, 0.7184, 0.07574, 0.7088, 0.07904, 0.7135, 0.07869, 0.7149, 0.07574, 0.7088, 0.07999, 0.7085, 0.07917, 0.7133, 0.07904, 0.7135, 0.07999, 0.7085, 0.08339, 0.7152, 0.07998, 0.7141, 0.07917, 0.7133, 0.0794, 0.7143, 0.07935, 0.7143, 0.07932, 0.7142, 0.07945, 0.7143, 0.07904, 0.7135, 0.07917, 0.7133, 0.07935, 0.7143, 0.0794, 0.7143, 0.07917, 0.7133, 0.07998, 0.7141, 0.07932, 0.7142, 0.07935, 0.7143, 0.07998, 0.7141, 0.07869, 0.7149, 0.07945, 0.7143, 0.07932, 0.7142, 0.1427, 0.706, 0.1434, 0.726, 0.1361, 0.7173, 0.1355, 0.7115, 0.1691, 0.7038, 0.1434, 0.726, 0.1427, 0.706, 0.1036, 0.6909, 0.1691, 0.7038, 0.1427, 0.706, 0.1269, 0.703, 0.1066, 0.7246, 0.1036, 0.6909, 0.1269, 0.703, 0.1361, 0.7173, 0.1289, 0.7159, 0.1321, 0.7151, 0.1336, 0.7152, 0.1434, 0.726, 0.1189, 0.7201, 0.1289, 0.7159, 0.1361, 0.7173, 0.1189, 0.7201, 0.1269, 0.703, 0.1313, 0.711, 0.1289, 0.7159, 0.1269, 0.703, 0.1427, 0.706, 0.1355, 0.7115, 0.1313, 0.711, 0.1321, 0.7151, 0.1328, 0.7144, 0.1329, 0.715, 0.1329, 0.7151, 0.1289, 0.7159, 0.1313, 0.711, 0.1328, 0.7144, 0.1321, 0.7151, 0.1313, 0.711, 0.1355, 0.7115, 0.1331, 0.7144, 0.1328, 0.7144, 0.1355, 0.7115, 0.1361, 0.7173, 0.1336, 0.7152, 0.1331, 0.7144, 0.1329, 0.715, 0.1329, 0.715, 0.1329, 0.715, 0.1329, 0.7151, 0.1328, 0.7144, 0.1331, 0.7144, 0.1329, 0.715, 0.1329, 0.715, 0.1331, 0.7144, 0.1336, 0.7152, 0.1329, 0.715, 0.1329, 0.715, 0.1336, 0.7152, 0.1321, 0.7151, 0.1329, 0.7151, 0.1329, 0.715, 0.2471, 0.7203, 0.1831, 0.7604, 0.2005, 0.7249, 0.1691, 0.7038, 0.2471, 0.7203, 0.2005, 0.7249, 0.1845, 0.7216, 0.1526, 0.7367, 0.1691, 0.7038, 0.1845, 0.7216, 0.1841, 0.7459, 0.1776, 0.7402, 0.1809, 0.7427, 0.1827, 0.7437, 0.1831, 0.7604, 0.1657, 0.7382, 0.1776, 0.7402, 0.1841, 0.7459, 0.1657, 0.7382, 0.1845, 0.7216, 0.1842, 0.7339, 0.1776, 0.7402, 0.1845, 0.7216, 0.2005, 0.7249, 0.1874, 0.735, 0.1842, 0.7339, 0.1809, 0.7427, 0.1828, 0.7427, 0.1786, 0.7686, 0.1783, 0.7666, 0.1776, 0.7402, 0.1842, 0.7339, 0.1828, 0.7427, 0.1809, 0.7427, 0.1842, 0.7339, 0.1874, 0.735, 0.1817, 0.7424, 0.1828, 0.7427, 0.1874, 0.735, 0.1841, 0.7459, 0.1827, 0.7437, 0.1817, 0.7424, 0.1786, 0.7686, 0.1772, 0.7708, 0.1777, 0.7669, 0.1783, 0.7666, 0.1828, 0.7427, 0.1817, 0.7424, 0.1772, 0.7708, 0.1786, 0.7686, 0.1817, 0.7424, 0.1827, 0.7437, 0.1777, 0.7669, 0.1772, 0.7708, 0.1827, 0.7437, 0.1809, 0.7427, 0.1783, 0.7666, 0.1777, 0.7669, 0.1066, 0.7246, 0.1526, 0.7367, 0.1792, 0.7798, 0.2471, 0.4455, 0.2471, 0.4509, 0.1987, 0.4519, 0.1993, 0.4469, 0.1993, 0.4469, 0.1987, 0.4519, 0.1538, 0.4489, 0.1548, 0.4441, 0.1548, 0.4441, 0.1538, 0.4489, 0.1074, 0.4406, 0.109, 0.4359, 0.2471, 0.4349, 0.2004, 0.4369, 0.2004, 0.4369, 0.2471, 0.4349, 0.2004, 0.4369, 0.1567, 0.4345, 0.1567, 0.4345, 0.2004, 0.4369, 0.171, 0.3655, 0.1567, 0.4345, 0.1122, 0.4264, 0.135, 0.3581, 0.2089, 0.3651, 0.2004, 0.4369, 0.1567, 0.4345, 0.171, 0.3655, 0.2471, 0.358, 0.2471, 0.4349, 0.2004, 0.4369, 0.2089, 0.3651, 0.1567, 0.4345, 0.1122, 0.4264, 0.1122, 0.4264, 0.1567, 0.4345, 0.1567, 0.4345, 0.1557, 0.4393, 0.1106, 0.4311, 0.1122, 0.4264, 0.1557, 0.4393, 0.1548, 0.4441, 0.109, 0.4359, 0.1106, 0.4311, 0.2004, 0.4369, 0.1998, 0.4419, 0.1557, 0.4393, 0.1567, 0.4345, 0.1998, 0.4419, 0.1993, 0.4469, 0.1548, 0.4441, 0.1557, 0.4393, 0.2471, 0.4349, 0.2471, 0.4402, 0.1998, 0.4419, 0.2004, 0.4369, 0.2471, 0.4402, 0.2471, 0.4455, 0.1993, 0.4469, 0.1998, 0.4419, 0.9323, 0.07154, 0.9323, 0.05105, 0.9668, 0.03201, 0.9668, 0.09058, 0.0, 0.0, 0.0, 0.0, 0.0, 0.0, 0.0, 0.0, 0.9323, 0.05105, 0.9145, 0.03982, 0.9145, 0.006459, 0.9668, 0.03201, 0.0, 0.0, 0.0, 0.0, 0.0, 0.0, 0.0, 0.0, 0.2089, 0.3651, 0.171, 0.3655, 0.171, 0.3655, 0.2089, 0.3651, 0.0, 0.0, 0.0, 0.0, 0.0, 0.0, 0.0, 0.0, 0.2471, 0.358, 0.2471, 0.358, 0.2089, 0.3651, 0.2089, 0.3651, 0.9145, 0.08277, 0.9323, 0.07154, 0.9668, 0.09058, 0.9145, 0.1161, 0.171, 0.3655, 0.171, 0.3655, 0.135, 0.3581, 0.135, 0.3581, 0.2089, 0.3651, 0.2089, 0.3651, 0.171, 0.3655, 0.171, 0.3655, 0.2089, 0.3651, 0.171, 0.3655, 0.171, 0.3655, 0.2089, 0.3651, 0.171, 0.3655, 0.135, 0.3581, 0.135, 0.3581, 0.171, 0.3655, 0.2471, 0.358, 0.2089, 0.3651, 0.2089, 0.3651, 0.2471, 0.358, 0.171, 0.3655, 0.135, 0.3581, 0.135, 0.3581, 0.171, 0.3655, 0.2471, 0.358, 0.2089, 0.3651, 0.2089, 0.3651, 0.2471, 0.358, 0.0, 0.0, 0.0, 0.0, 0.0, 0.0, 0.0, 0.0])
me_cylinder_003.materials.append(mat_material)
me_cylinder_003.update()
me_cube = bpy.data.meshes.new('Cube')
me_cube.from_pydata([(-0.5937, -1.0, 0.2), (-1.0, -0.5937, 0.2), (-0.7968, -0.9456, 0.2), (-0.9456, -0.7968, 0.2), (-0.2798, -0.6861, 1.612), (-0.2029, -0.2029, 2.0), (-0.6861, -0.2798, 1.612), (-0.2397, -0.5918, 1.806), (-0.481, -0.6302, 1.612), (-0.4341, -0.5392, 1.798), (-0.4144, -0.2115, 1.948), (-0.2115, -0.4144, 1.948), (-0.4143, -0.4143, 1.898), (-0.6302, -0.481, 1.612), (-0.5918, -0.2397, 1.806), (-0.5392, -0.4341, 1.798), (-1.0, 0.5937, 0.2), (-0.5937, 1.0, 0.2), (-0.9456, 0.7968, 0.2), (-0.7968, 0.9456, 0.2), (-0.2029, 0.2029, 2.0), (-0.2798, 0.6861, 1.612), (-0.6861, 0.2798, 1.612), (-0.2115, 0.4144, 1.948), (-0.4144, 0.2115, 1.948), (-0.4143, 0.4143, 1.898), (-0.481, 0.6302, 1.612), (-0.2397, 0.5918, 1.806), (-0.4341, 0.5392, 1.798), (-0.5918, 0.2397, 1.806), (-0.6302, 0.481, 1.612), (-0.5392, 0.4341, 1.798), (1.0, -0.5937, 0.2), (0.5937, -1.0, 0.2), (0.9456, -0.7968, 0.2), (0.7968, -0.9456, 0.2), (0.2029, -0.2029, 2.0), (0.2798, -0.6861, 1.612), (0.6861, -0.2798, 1.612), (0.2115, -0.4144, 1.948), (0.4144, -0.2115, 1.948), (0.4143, -0.4143, 1.898), (0.481, -0.6302, 1.612), (0.2397, -0.5918, 1.806), (0.4341, -0.5392, 1.798), (0.5918, -0.2397, 1.806), (0.6302, -0.481, 1.612), (0.5392, -0.4341, 1.798), (0.5937, 1.0, 0.2), (1.0, 0.5937, 0.2), (0.7968, 0.9456, 0.2), (0.9456, 0.7968, 0.2), (0.2029, 0.2029, 2.0), (0.6861, 0.2798, 1.612), (0.2798, 0.6861, 1.612), (0.4144, 0.2115, 1.948), (0.2115, 0.4144, 1.948), (0.4143, 0.4143, 1.898), (0.6302, 0.481, 1.612), (0.5918, 0.2397, 1.806), (0.5392, 0.4341, 1.798), (0.2397, 0.5918, 1.806), (0.481, 0.6302, 1.612), (0.4341, 0.5392, 1.798), (0.1475, -0.7952, 1.14), (0.1227, -0.7366, 1.404), (-0.1475, -0.742, 1.38), (-0.1227, -0.8006, 1.116), (0.4367, -0.8431, 0.9062), (-0.4367, -0.8431, 0.9062), (0.1698, -0.7492, 1.347), (0.1911, -0.7648, 1.277), (0.1832, -0.7809, 1.205), (0.08927, -0.8054, 1.094), (0.01748, -0.81, 1.074), (-0.05697, -0.8083, 1.081), (-0.08927, -0.7317, 1.426), (-0.01748, -0.7271, 1.447), (0.05697, -0.7288, 1.439), (-0.1698, -0.788, 1.173), (-0.1911, -0.7724, 1.243), (-0.1832, -0.7562, 1.316), (0.1698, -0.6538, 1.326), (-0.1475, -0.6465, 1.359), (-0.1832, -0.6608, 1.295), (0.1227, -0.6411, 1.383), (0.05697, -0.6334, 1.418), (-0.1227, -0.7051, 1.095), (-0.05697, -0.7129, 1.06), (0.1475, -0.6998, 1.119), (0.1832, -0.6855, 1.183), (0.1911, -0.6693, 1.256), (0.08927, -0.71, 1.073), (0.01748, -0.7146, 1.052), (-0.08927, -0.6363, 1.405), (-0.01748, -0.6317, 1.425), (-0.1698, -0.6925, 1.152), (-0.1911, -0.6769, 1.222), (0.1236, -0.7769, 1.223), (0.09945, -0.7865, 1.179), (-0.03842, -0.7954, 1.14), (-0.08278, -0.7902, 1.163), (0.03842, -0.7418, 1.381), (0.08278, -0.747, 1.357), (-0.1236, -0.7603, 1.298), (-0.09945, -0.7506, 1.341), (0.1145, -0.7555, 1.319), (0.1289, -0.766, 1.272), (0.0602, -0.7934, 1.148), (0.01179, -0.7965, 1.134), (-0.0602, -0.7437, 1.372), (-0.01179, -0.7406, 1.386), (-0.1145, -0.7816, 1.201), (-0.1289, -0.7711, 1.249), (0.01179, -0.7011, 1.113), (0.1236, -0.6815, 1.201), (0.1145, -0.6601, 1.298), (-0.0602, -0.6483, 1.351), (0.0602, -0.698, 1.127), (-0.08278, -0.6947, 1.142), (-0.1145, -0.6862, 1.18), (-0.01179, -0.6452, 1.365), (0.03842, -0.6463, 1.36), (-0.09945, -0.6552, 1.32), (-0.03842, -0.6999, 1.118), (0.1289, -0.6706, 1.25), (-0.1236, -0.6648, 1.276), (0.08278, -0.6516, 1.336), (-0.1289, -0.6757, 1.227), (0.09945, -0.6911, 1.158), (0.1832, -0.8443, 1.219), (0.1475, -0.8586, 1.154), (-0.05697, -0.8717, 1.095), (-0.1227, -0.864, 1.13), (0.05697, -0.7922, 1.453), (0.1227, -0.8, 1.418), (-0.1832, -0.8196, 1.33), (-0.1475, -0.8054, 1.394), (0.1698, -0.8126, 1.361), (0.1911, -0.8282, 1.291), (0.08927, -0.8688, 1.108), (0.01748, -0.8734, 1.088), (-0.08927, -0.7951, 1.44), (-0.01748, -0.7905, 1.461), (-0.1698, -0.8513, 1.187), (-0.1911, -0.8358, 1.257), (-0.0602, -0.8071, 1.386), (-0.09945, -0.814, 1.355), (-0.03842, -0.8588, 1.154), (0.01179, -0.8599, 1.148), (0.0602, -0.8568, 1.162), (0.09945, -0.8499, 1.193), (0.1236, -0.8403, 1.237), (-0.08278, -0.8536, 1.177), (0.03842, -0.8052, 1.395), (0.08278, -0.8104, 1.371), (-0.1236, -0.8236, 1.312), (0.1145, -0.8189, 1.333), (0.1289, -0.8294, 1.286), (-0.01179, -0.804, 1.4), (-0.1145, -0.845, 1.215), (-0.1289, -0.8345, 1.263)], [], [(69, 68, 64, 73, 74, 75, 67), (49, 53, 38, 32), (52, 20, 5, 36), (1, 6, 22, 16), (17, 21, 54, 48), (4, 7, 9, 8), (7, 11, 12, 9), (5, 10, 12, 11), (10, 14, 15, 12), (6, 13, 15, 14), (13, 8, 9, 15), (9, 12, 15), (20, 23, 25, 24), (23, 27, 28, 25), (21, 26, 28, 27), (26, 30, 31, 28), (22, 29, 31, 30), (29, 24, 25, 31), (25, 28, 31), (36, 39, 41, 40), (39, 43, 44, 41), (37, 42, 44, 43), (42, 46, 47, 44), (38, 45, 47, 46), (45, 40, 41, 47), (41, 44, 47), (52, 55, 57, 56), (55, 59, 60, 57), (53, 58, 60, 59), (58, 62, 63, 60), (54, 61, 63, 62), (61, 56, 57, 63), (57, 60, 63), (0, 69, 4, 8, 2), (2, 8, 13, 3), (3, 13, 6, 1), (5, 20, 24, 10), (10, 24, 29, 14), (14, 29, 22, 6), (21, 17, 19, 26), (26, 19, 18, 30), (30, 18, 16, 22), (20, 52, 56, 23), (23, 56, 61, 27), (27, 61, 54, 21), (53, 49, 51, 58), (58, 51, 50, 62), (62, 50, 48, 54), (52, 36, 40, 55), (55, 40, 45, 59), (59, 45, 38, 53), (37, 68, 33, 35, 42), (42, 35, 34, 46), (46, 34, 32, 38), (36, 5, 11, 39), (39, 11, 7, 43), (43, 7, 4, 37), (16, 18, 19, 17, 48, 50, 51, 49, 32, 34, 35, 33, 0, 2, 3, 1), (4, 69, 67, 79, 80, 81, 66), (86, 85, 127, 122), (0, 33, 68, 69), (37, 4, 66, 76, 77, 78, 65), (68, 37, 65, 70, 71, 72, 64), (78, 77, 143, 134), (88, 87, 119, 124), (103, 106, 157, 155), (85, 82, 116, 127), (67, 75, 132, 133), (83, 94, 117, 123), (89, 92, 118, 129), (77, 76, 142, 143), (95, 86, 122, 121), (93, 88, 124, 114), (104, 105, 147, 156), (87, 96, 120, 119), (94, 95, 121, 117), (64, 72, 130, 131), (90, 91, 82, 85, 86, 95, 94, 83, 84, 97, 96, 87, 88, 93, 92, 89), (92, 93, 114, 118), (100, 109, 114, 124), (101, 100, 124, 119), (112, 101, 119, 120), (106, 103, 127, 116), (105, 104, 126, 123), (108, 99, 129, 118), (98, 107, 125, 115), (104, 113, 128, 126), (113, 112, 120, 128), (103, 102, 122, 127), (107, 106, 116, 125), (102, 111, 121, 122), (99, 98, 115, 129), (111, 110, 117, 121), (110, 105, 123, 117), (109, 108, 118, 114), (76, 66, 137, 142), (91, 90, 115, 125), (102, 103, 155, 154), (90, 89, 129, 115), (113, 104, 156, 161), (82, 91, 125, 116), (75, 74, 141, 132), (100, 101, 153, 148), (84, 83, 123, 126), (112, 113, 161, 160), (74, 73, 140, 141), (97, 84, 126, 128), (98, 99, 151, 152), (101, 112, 160, 153), (73, 64, 131, 140), (96, 97, 128, 120), (143, 142, 146, 159), (131, 130, 152, 151), (142, 137, 147, 146), (132, 141, 149, 148), (141, 140, 150, 149), (140, 131, 151, 150), (133, 132, 148, 153), (134, 143, 159, 154), (135, 134, 154, 155), (144, 133, 153, 160), (137, 136, 156, 147), (145, 144, 160, 161), (136, 145, 161, 156), (138, 135, 155, 157), (139, 138, 157, 158), (130, 139, 158, 152), (65, 78, 134, 135), (106, 107, 158, 157), (79, 67, 133, 144), (66, 81, 136, 137), (107, 98, 152, 158), (80, 79, 144, 145), (99, 108, 150, 151), (81, 80, 145, 136), (108, 109, 149, 150), (109, 100, 148, 149), (70, 65, 135, 138), (105, 110, 146, 147), (71, 70, 138, 139), (110, 111, 159, 146), (72, 71, 139, 130), (111, 102, 154, 159)])
me_cube.polygons.foreach_set('use_smooth', [True] * 143)
_uv = me_cube.uv_layers.new(name='UVMap')
_uv.uv.foreach_set('vector', [0.3735, 0.8389, 0.4477, 0.7861, 0.4477, 0.7861, 0.4291, 0.7993, 0.4106, 0.8125, 0.392, 0.8257, 0.3735, 0.8389, 0.375, 0.5508, 0.5712, 0.5722, 0.5712, 0.6778, 0.375, 0.6992, 0.7077, 0.5827, 0.7923, 0.5827, 0.7923, 0.6673, 0.7077, 0.6673, 0.375, 0.05079, 0.5712, 0.07224, 0.5712, 0.1778, 0.375, 0.1992, 0.375, 0.3008, 0.5712, 0.3222, 0.5712, 0.4278, 0.375, 0.4492, 0.5712, 0.9278, 0.625, 0.9249, 0.625, 0.9654, 0.5785, 1.0, 0.7999, 0.75, 0.7941, 0.7113, 0.8363, 0.7113, 0.8404, 0.75, 0.7923, 0.6673, 0.8363, 0.6691, 0.8363, 0.7113, 0.7941, 0.7113, 0.8363, 0.6691, 0.875, 0.6749, 0.875, 0.7154, 0.8363, 0.7113, 0.5712, 0.07224, 0.5728, 0.03504, 0.625, 0.03455, 0.625, 0.07506, 0.5728, 0.03504, 0.5785, 0.0, 0.6299, 0.0004982, 0.625, 0.03455, 0.8404, 0.75, 0.8363, 0.7113, 0.875, 0.7154, 0.7923, 0.5827, 0.7941, 0.5387, 0.8363, 0.5387, 0.8363, 0.5809, 0.7941, 0.5387, 0.7999, 0.5, 0.8404, 0.5, 0.8363, 0.5387, 0.5712, 0.3222, 0.5728, 0.285, 0.625, 0.2846, 0.625, 0.3251, 0.5728, 0.285, 0.5728, 0.215, 0.625, 0.2154, 0.625, 0.2846, 0.5712, 0.1778, 0.625, 0.1749, 0.625, 0.2154, 0.5728, 0.215, 0.875, 0.5751, 0.8363, 0.5809, 0.8363, 0.5387, 0.875, 0.5346, 0.8363, 0.5387, 0.8404, 0.5, 0.875, 0.5346, 0.7077, 0.6673, 0.7059, 0.7113, 0.6637, 0.7113, 0.6637, 0.6691, 0.7059, 0.7113, 0.7001, 0.75, 0.6596, 0.75, 0.6637, 0.7113, 0.5712, 0.8222, 0.5728, 0.785, 0.625, 0.7846, 0.625, 0.8251, 0.5728, 0.785, 0.5728, 0.715, 0.6, 0.7119, 0.625, 0.7846, 0.5712, 0.6778, 0.5996, 0.6732, 0.6, 0.7119, 0.5728, 0.715, 0.5996, 0.6732, 0.6637, 0.6691, 0.6637, 0.7113, 0.6, 0.7119, 0.6637, 0.7113, 0.6596, 0.75, 0.6377, 0.7154, 0.7077, 0.5827, 0.6637, 0.5809, 0.6637, 0.5387, 0.7059, 0.5387, 0.6637, 0.5809, 0.5996, 0.5768, 0.6, 0.5381, 0.6637, 0.5387, 0.5712, 0.5722, 0.5728, 0.535, 0.6, 0.5381, 0.5996, 0.5768, 0.5728, 0.535, 0.5728, 0.465, 0.625, 0.4654, 0.6, 0.5381, 0.5712, 0.4278, 0.625, 0.4249, 0.625, 0.4654, 0.5728, 0.465, 0.7001, 0.5, 0.7059, 0.5387, 0.6637, 0.5387, 0.6596, 0.5, 0.6637, 0.5387, 0.6377, 0.5346, 0.6596, 0.5, 0.375, 0.9492, 0.4731, 0.9385, 0.5712, 0.9278, 0.5785, 1.0, 0.3822, 1.0, 0.3822, 0.0, 0.5785, 0.0, 0.5728, 0.03504, 0.3766, 0.02527, 0.3766, 0.02527, 0.5728, 0.03504, 0.5712, 0.07224, 0.375, 0.05079, 0.7923, 0.6673, 0.7923, 0.5827, 0.8363, 0.5809, 0.8363, 0.6691, 0.8363, 0.6691, 0.8363, 0.5809, 0.875, 0.5751, 0.875, 0.6749, 0.625, 0.07506, 0.625, 0.1749, 0.5712, 0.1778, 0.5712, 0.07224, 0.5712, 0.3222, 0.375, 0.3008, 0.3766, 0.2753, 0.5728, 0.285, 0.5728, 0.285, 0.3766, 0.2753, 0.3766, 0.2247, 0.5728, 0.215, 0.5728, 0.215, 0.3766, 0.2247, 0.375, 0.1992, 0.5712, 0.1778, 0.7923, 0.5827, 0.7077, 0.5827, 0.7059, 0.5387, 0.7941, 0.5387, 0.7941, 0.5387, 0.7059, 0.5387, 0.7001, 0.5, 0.7999, 0.5, 0.625, 0.3251, 0.625, 0.4249, 0.5712, 0.4278, 0.5712, 0.3222, 0.5712, 0.5722, 0.375, 0.5508, 0.3766, 0.5253, 0.5728, 0.535, 0.5728, 0.535, 0.3766, 0.5253, 0.3766, 0.4747, 0.5728, 0.465, 0.5728, 0.465, 0.3766, 0.4747, 0.375, 0.4492, 0.5712, 0.4278, 0.7077, 0.5827, 0.7077, 0.6673, 0.6637, 0.6691, 0.6637, 0.5809, 0.6637, 0.5809, 0.6637, 0.6691, 0.5996, 0.6732, 0.5996, 0.5768, 0.5996, 0.5768, 0.5996, 0.6732, 0.5712, 0.6778, 0.5712, 0.5722, 0.5712, 0.8222, 0.4731, 0.8115, 0.375, 0.8008, 0.3766, 0.7753, 0.5728, 0.785, 0.5728, 0.785, 0.3766, 0.7753, 0.3766, 0.7247, 0.5728, 0.715, 0.5728, 0.715, 0.3766, 0.7247, 0.375, 0.6992, 0.5712, 0.6778, 0.7077, 0.6673, 0.7923, 0.6673, 0.7941, 0.7113, 0.7059, 0.7113, 0.7059, 0.7113, 0.7941, 0.7113, 0.7999, 0.75, 0.7001, 0.75, 0.625, 0.8251, 0.625, 0.9249, 0.5712, 0.9278, 0.5712, 0.8222, 0.125, 0.5508, 0.1318, 0.5254, 0.1504, 0.5068, 0.1758, 0.5, 0.3242, 0.5, 0.3496, 0.5068, 0.3682, 0.5254, 0.375, 0.5508, 0.375, 0.6992, 0.3682, 0.7246, 0.3496, 0.7432, 0.3242, 0.75, 0.1758, 0.75, 0.1504, 0.7432, 0.1318, 0.7246, 0.125, 0.6992, 0.5712, 0.9278, 0.4731, 0.9385, 0.4731, 0.9385, 0.4976, 0.9358, 0.5221, 0.9331, 0.5466, 0.9304, 0.5712, 0.9278, 0.5712, 0.8486, 0.5712, 0.8222, 0.5712, 0.8222, 0.5712, 0.8486, 0.1758, 0.75, 0.3242, 0.75, 0.4477, 0.7861, 0.3735, 0.8389, 0.5712, 0.8222, 0.5712, 0.9278, 0.5712, 0.9278, 0.5712, 0.9014, 0.5712, 0.875, 0.5712, 0.8486, 0.5712, 0.8222, 0.4731, 0.8115, 0.5712, 0.8222, 0.5712, 0.8222, 0.5466, 0.8196, 0.5221, 0.8169, 0.4976, 0.8142, 0.4731, 0.8115, 0.5712, 0.8486, 0.5712, 0.875, 0.5712, 0.875, 0.5712, 0.8486, 0.392, 0.8257, 0.4731, 0.9385, 0.4731, 0.9385, 0.392, 0.8257, 0.5712, 0.8222, 0.5466, 0.8196, 0.5466, 0.8196, 0.5712, 0.8222, 0.5712, 0.8222, 0.5466, 0.8196, 0.5466, 0.8196, 0.5712, 0.8222, 0.3735, 0.8389, 0.392, 0.8257, 0.392, 0.8257, 0.3735, 0.8389, 0.5712, 0.9278, 0.5712, 0.9014, 0.5712, 0.9014, 0.5712, 0.9278, 0.4477, 0.7861, 0.4291, 0.7993, 0.4291, 0.7993, 0.4477, 0.7861, 0.5712, 0.875, 0.5712, 0.9014, 0.5712, 0.9014, 0.5712, 0.875, 0.5712, 0.875, 0.5712, 0.8486, 0.5712, 0.8486, 0.5712, 0.875, 0.4106, 0.8125, 0.392, 0.8257, 0.392, 0.8257, 0.4106, 0.8125, 0.5466, 0.9304, 0.5712, 0.9278, 0.5712, 0.9278, 0.5466, 0.9304, 0.4731, 0.9385, 0.4976, 0.9358, 0.4976, 0.9358, 0.4731, 0.9385, 0.5712, 0.9014, 0.5712, 0.875, 0.5712, 0.875, 0.5712, 0.9014, 0.4731, 0.8115, 0.4976, 0.8142, 0.4976, 0.8142, 0.4731, 0.8115, 0.4976, 0.8142, 0.5221, 0.8169, 0.5466, 0.8196, 0.5712, 0.8222, 0.5712, 0.8486, 0.5712, 0.875, 0.5712, 0.9014, 0.5712, 0.9278, 0.5466, 0.9304, 0.5221, 0.9331, 0.4976, 0.9358, 0.4731, 0.9385, 0.392, 0.8257, 0.4106, 0.8125, 0.4291, 0.7993, 0.4477, 0.7861, 0.4291, 0.7993, 0.4106, 0.8125, 0.4106, 0.8125, 0.4291, 0.7993, 0.392, 0.8257, 0.4106, 0.8125, 0.4106, 0.8125, 0.392, 0.8257, 0.3735, 0.8389, 0.392, 0.8257, 0.392, 0.8257, 0.3735, 0.8389, 0.4976, 0.9358, 0.4731, 0.9385, 0.4731, 0.9385, 0.4976, 0.9358, 0.5466, 0.8196, 0.5712, 0.8222, 0.5712, 0.8222, 0.5466, 0.8196, 0.5712, 0.9278, 0.5466, 0.9304, 0.5466, 0.9304, 0.5712, 0.9278, 0.4291, 0.7993, 0.4477, 0.7861, 0.4477, 0.7861, 0.4291, 0.7993, 0.4976, 0.8142, 0.5221, 0.8169, 0.5221, 0.8169, 0.4976, 0.8142, 0.5466, 0.9304, 0.5221, 0.9331, 0.5221, 0.9331, 0.5466, 0.9304, 0.5221, 0.9331, 0.4976, 0.9358, 0.4976, 0.9358, 0.5221, 0.9331, 0.5712, 0.8222, 0.5712, 0.8486, 0.5712, 0.8486, 0.5712, 0.8222, 0.5221, 0.8169, 0.5466, 0.8196, 0.5466, 0.8196, 0.5221, 0.8169, 0.5712, 0.8486, 0.5712, 0.875, 0.5712, 0.875, 0.5712, 0.8486, 0.4731, 0.8115, 0.4976, 0.8142, 0.4976, 0.8142, 0.4731, 0.8115, 0.5712, 0.875, 0.5712, 0.9014, 0.5712, 0.9014, 0.5712, 0.875, 0.5712, 0.9014, 0.5712, 0.9278, 0.5712, 0.9278, 0.5712, 0.9014, 0.4106, 0.8125, 0.4291, 0.7993, 0.4291, 0.7993, 0.4106, 0.8125, 0.5712, 0.9014, 0.5712, 0.9278, 0.5712, 0.9278, 0.5712, 0.9014, 0.5221, 0.8169, 0.4976, 0.8142, 0.4976, 0.8142, 0.5221, 0.8169, 0.5712, 0.8486, 0.5712, 0.8222, 0.5712, 0.8222, 0.5712, 0.8486, 0.4976, 0.8142, 0.4477, 0.7861, 0.4477, 0.7861, 0.4976, 0.8142, 0.5221, 0.9331, 0.5466, 0.9304, 0.5466, 0.9304, 0.5221, 0.9331, 0.5466, 0.8196, 0.5221, 0.8169, 0.5221, 0.8169, 0.5466, 0.8196, 0.392, 0.8257, 0.4106, 0.8125, 0.4106, 0.8125, 0.392, 0.8257, 0.392, 0.8257, 0.3735, 0.8389, 0.3735, 0.8389, 0.392, 0.8257, 0.5466, 0.9304, 0.5712, 0.9278, 0.5712, 0.9278, 0.5466, 0.9304, 0.4976, 0.9358, 0.5221, 0.9331, 0.5221, 0.9331, 0.4976, 0.9358, 0.4106, 0.8125, 0.4291, 0.7993, 0.4291, 0.7993, 0.4106, 0.8125, 0.5221, 0.9331, 0.5466, 0.9304, 0.5466, 0.9304, 0.5221, 0.9331, 0.4976, 0.8142, 0.4731, 0.8115, 0.4731, 0.8115, 0.4976, 0.8142, 0.4731, 0.9385, 0.4976, 0.9358, 0.4976, 0.9358, 0.4731, 0.9385, 0.4291, 0.7993, 0.4477, 0.7861, 0.4477, 0.7861, 0.4291, 0.7993, 0.4976, 0.9358, 0.5221, 0.9331, 0.5221, 0.9331, 0.4976, 0.9358, 0.5712, 0.875, 0.5712, 0.9014, 0.5712, 0.9014, 0.5712, 0.875, 0.4731, 0.8115, 0.4976, 0.8142, 0.4976, 0.8142, 0.4731, 0.8115, 0.5712, 0.9014, 0.5712, 0.9278, 0.5712, 0.9278, 0.5712, 0.9014, 0.392, 0.8257, 0.4106, 0.8125, 0.4106, 0.8125, 0.392, 0.8257, 0.4106, 0.8125, 0.4291, 0.7993, 0.4291, 0.7993, 0.4106, 0.8125, 0.4291, 0.7993, 0.4477, 0.7861, 0.4477, 0.7861, 0.4291, 0.7993, 0.3735, 0.8389, 0.392, 0.8257, 0.392, 0.8257, 0.3735, 0.8389, 0.5712, 0.8486, 0.5712, 0.875, 0.5712, 0.875, 0.5712, 0.8486, 0.5712, 0.8222, 0.5712, 0.8486, 0.5712, 0.8486, 0.5712, 0.8222, 0.4976, 0.9358, 0.4731, 0.9385, 0.4731, 0.9385, 0.4976, 0.9358, 0.5712, 0.9278, 0.5466, 0.9304, 0.5466, 0.9304, 0.5712, 0.9278, 0.5221, 0.9331, 0.4976, 0.9358, 0.4976, 0.9358, 0.5221, 0.9331, 0.5466, 0.9304, 0.5221, 0.9331, 0.5221, 0.9331, 0.5466, 0.9304, 0.5466, 0.8196, 0.5712, 0.8222, 0.5712, 0.8222, 0.5466, 0.8196, 0.5221, 0.8169, 0.5466, 0.8196, 0.5466, 0.8196, 0.5221, 0.8169, 0.4976, 0.8142, 0.5221, 0.8169, 0.5221, 0.8169, 0.4976, 0.8142, 0.5712, 0.8222, 0.5712, 0.8486, 0.5712, 0.8486, 0.5712, 0.8222, 0.5466, 0.8196, 0.5221, 0.8169, 0.5221, 0.8169, 0.5466, 0.8196, 0.4976, 0.9358, 0.4731, 0.9385, 0.4731, 0.9385, 0.4976, 0.9358, 0.5712, 0.9278, 0.5466, 0.9304, 0.5466, 0.9304, 0.5712, 0.9278, 0.5221, 0.8169, 0.4976, 0.8142, 0.4976, 0.8142, 0.5221, 0.8169, 0.5221, 0.9331, 0.4976, 0.9358, 0.4976, 0.9358, 0.5221, 0.9331, 0.4477, 0.7861, 0.4291, 0.7993, 0.4291, 0.7993, 0.4477, 0.7861, 0.5466, 0.9304, 0.5221, 0.9331, 0.5221, 0.9331, 0.5466, 0.9304, 0.4291, 0.7993, 0.4106, 0.8125, 0.4106, 0.8125, 0.4291, 0.7993, 0.4106, 0.8125, 0.392, 0.8257, 0.392, 0.8257, 0.4106, 0.8125, 0.5466, 0.8196, 0.5712, 0.8222, 0.5712, 0.8222, 0.5466, 0.8196, 0.5712, 0.9278, 0.5712, 0.9014, 0.5712, 0.9014, 0.5712, 0.9278, 0.5221, 0.8169, 0.5466, 0.8196, 0.5466, 0.8196, 0.5221, 0.8169, 0.5712, 0.9014, 0.5712, 0.875, 0.5712, 0.875, 0.5712, 0.9014, 0.4976, 0.8142, 0.5221, 0.8169, 0.5221, 0.8169, 0.4976, 0.8142, 0.5712, 0.875, 0.5712, 0.8486, 0.5712, 0.8486, 0.5712, 0.875])
me_cube.materials.append(mat_material)
me_cube.update()
me_cylinder_002 = bpy.data.meshes.new('Cylinder.002')
me_cylinder_002.from_pydata([(-0.002521, 0.04563, 0.04), (0.002501, 0.04567, 0.04), (0.03455, 0.078, 0.4287), (0.03854, 0.08108, 0.425), (0.03357, 0.08317, 0.4251), (0.04077, -0.02062, 0.04), (0.0383, -0.025, 0.04), (0.05428, -0.06983, 0.3833), (0.05546, -0.07484, 0.3767), (0.05942, -0.07203, 0.3779), (-0.03824, -0.025, 0.04), (-0.0408, -0.02067, 0.04), (-0.08882, -0.008175, 0.388), (-0.09389, -0.006513, 0.383), (-0.09321, -0.01133, 0.3815), (0.02717, 0.07652, 0.3568), (0.03215, 0.0748, 0.3567), (0.05242, -0.06601, 0.317), (0.05611, -0.06292, 0.318), (-0.08448, -0.009022, 0.3222), (-0.08347, -0.01375, 0.321), (0.0312, 0.07386, 0.3465), (0.05196, -0.06468, 0.308), (-0.08306, -0.009399, 0.3131), (0.02621, 0.07552, 0.3466), (0.05562, -0.06155, 0.3091), (-0.082, -0.01412, 0.3119), (0.02758, 0.07367, 0.3467), (0.02854, 0.07467, 0.357), (0.05336, -0.06199, 0.3092), (0.05386, -0.06336, 0.3182), (-0.08118, -0.01197, 0.312), (-0.08264, -0.0116, 0.3211), (0.0299, 0.07436, 0.3569), (0.05324, -0.06386, 0.3172), (-0.0831, -0.01087, 0.3224), (0.02894, 0.07342, 0.3467), (0.05278, -0.06253, 0.3082), (-0.08169, -0.01124, 0.3132), (0.02479, 0.06756, 0.2781), (0.04891, -0.05582, 0.2482), (-0.07363, -0.01191, 0.2521), (0.01979, 0.06884, 0.2781), (0.0523, -0.05241, 0.249), (-0.07223, -0.01655, 0.2512), (0.02394, 0.06673, 0.269), (0.0485, -0.05464, 0.2402), (-0.07237, -0.01225, 0.244), (0.01894, 0.06796, 0.269), (0.05186, -0.05119, 0.241), (-0.07093, -0.01687, 0.2431), (0.02013, 0.06656, 0.2691), (0.02098, 0.06744, 0.2782), (0.05008, -0.05164, 0.2411), (0.05052, -0.05285, 0.2491), (-0.07037, -0.01512, 0.2432), (-0.07167, -0.0148, 0.2513), (0.02301, 0.06712, 0.2782), (0.04947, -0.05407, 0.2483), (-0.07244, -0.01331, 0.2522), (0.02216, 0.06628, 0.2691), (0.04906, -0.05289, 0.2403), (-0.07119, -0.01365, 0.2441), (0.01705, 0.05997, 0.1954), (0.04522, -0.04512, 0.1759), (-0.06223, -0.01495, 0.1785), (0.01205, 0.06079, 0.1955), (0.0483, -0.04138, 0.1765), (-0.06043, -0.01948, 0.1779), (0.01616, 0.05909, 0.1859), (0.0448, -0.04389, 0.1676), (-0.06092, -0.0153, 0.17), (0.01116, 0.05986, 0.186), (0.04784, -0.0401, 0.1681), (-0.05908, -0.01982, 0.1694), (0.01264, 0.05839, 0.1861), (0.01354, 0.05932, 0.1956), (0.04585, -0.04075, 0.1682), (0.04631, -0.04202, 0.1766), (-0.05859, -0.01778, 0.1696), (-0.05995, -0.01744, 0.178), (0.01506, 0.05932, 0.1956), (0.04571, -0.04309, 0.1761), (-0.06075, -0.01642, 0.1786), (0.01417, 0.05844, 0.1861), (0.04529, -0.04186, 0.1677), (-0.05943, -0.01677, 0.1702)], [], [(19, 13, 4, 15), (17, 8, 14, 20), (7, 2, 12), (16, 3, 9, 18), (2, 3, 4), (7, 8, 9), (12, 13, 14), (9, 3, 2, 7), (15, 4, 3, 16), (70, 6, 5, 73), (14, 8, 7, 12), (71, 11, 10, 74), (4, 13, 12, 2), (0, 1, 5, 6, 10, 11), (13, 19, 20, 14), (8, 17, 18, 9), (24, 15, 16, 21), (24, 23, 38, 27), (19, 15, 28, 35), (23, 19, 35, 38), (41, 23, 24, 42), (40, 22, 26, 44), (39, 21, 25, 43), (42, 24, 21, 39), (19, 23, 26, 20), (17, 22, 25, 18), (36, 33, 30, 29), (37, 34, 32, 31), (38, 35, 28, 27), (20, 26, 31, 32), (21, 16, 33, 36), (26, 22, 37, 31), (16, 18, 30, 33), (22, 17, 34, 37), (25, 21, 36, 29), (18, 25, 29, 30), (17, 20, 32, 34), (15, 24, 27, 28), (48, 42, 39, 45), (43, 49, 53, 54), (47, 41, 59, 62), (39, 43, 54, 57), (23, 41, 44, 26), (22, 40, 43, 25), (65, 47, 48, 66), (64, 46, 50, 68), (63, 45, 49, 67), (66, 48, 45, 63), (41, 47, 50, 44), (40, 46, 49, 43), (60, 57, 54, 53), (61, 58, 56, 55), (62, 59, 52, 51), (48, 47, 62, 51), (40, 44, 56, 58), (44, 50, 55, 56), (45, 39, 57, 60), (50, 46, 61, 55), (41, 42, 52, 59), (46, 40, 58, 61), (49, 45, 60, 53), (42, 48, 51, 52), (72, 66, 63, 69), (67, 73, 77, 78), (71, 65, 83, 86), (63, 67, 78, 81), (47, 65, 68, 50), (46, 64, 67, 49), (11, 71, 72, 0), (6, 70, 74, 10), (1, 69, 73, 5), (0, 72, 69, 1), (65, 71, 74, 68), (64, 70, 73, 67), (84, 81, 78, 77), (85, 82, 80, 79), (86, 83, 76, 75), (72, 71, 86, 75), (64, 68, 80, 82), (68, 74, 79, 80), (69, 63, 81, 84), (74, 70, 85, 79), (65, 66, 76, 83), (70, 64, 82, 85), (73, 69, 84, 77), (66, 72, 75, 76)])
_uv = me_cylinder_002.uv_layers.new(name='UVMap')
_uv.uv.foreach_set('vector', [0.9331, 0.04665, 0.932, 0.04263, 0.9256, 0.02307, 0.9286, 0.03352, 0.9258, 0.04765, 0.924, 0.04212, 0.9329, 0.04174, 0.9316, 0.04748, 0.9205, 0.04013, 0.9267, 0.01451, 0.9361, 0.03923, 0.9273, 0.03345, 0.929, 0.02283, 0.925, 0.043, 0.9244, 0.04719, 0.9267, 0.01451, 0.929, 0.02283, 0.9256, 0.02307, 0.9205, 0.04013, 0.924, 0.04212, 0.925, 0.043, 0.9361, 0.03923, 0.932, 0.04263, 0.9329, 0.04174, 0.925, 0.043, 0.929, 0.02283, 0.9267, 0.01451, 0.9205, 0.04013, 0.9286, 0.03352, 0.9256, 0.02307, 0.929, 0.02283, 0.9273, 0.03345, 0.9267, 0.07659, 0.9214, 0.09899, 0.9265, 0.09122, 0.9297, 0.07613, 0.9329, 0.04174, 0.924, 0.04212, 0.9205, 0.04013, 0.9361, 0.03923, 0.9314, 0.07812, 0.9325, 0.101, 0.9333, 0.1143, 0.9359, 0.07963, 0.9256, 0.02307, 0.932, 0.04263, 0.9361, 0.03923, 0.9267, 0.01451, 0.9434, 0.02264, 0.9429, 0.0229, 0.9361, 0.01896, 0.9361, 0.01845, 0.9429, 0.01451, 0.9434, 0.01477, 0.932, 0.04263, 0.9331, 0.04665, 0.9316, 0.04748, 0.9329, 0.04174, 0.924, 0.04212, 0.9258, 0.04765, 0.9244, 0.04719, 0.925, 0.043, 0.928, 0.04389, 0.9286, 0.03352, 0.9273, 0.03345, 0.9294, 0.04373, 0.928, 0.04389, 0.9304, 0.0532, 0.9317, 0.05172, 0.9276, 0.0412, 0.9331, 0.04665, 0.9286, 0.03352, 0.9276, 0.03607, 0.9327, 0.04862, 0.9304, 0.0532, 0.9331, 0.04665, 0.9327, 0.04862, 0.9317, 0.05172, 0.9314, 0.05851, 0.9304, 0.0532, 0.928, 0.04389, 0.9296, 0.05176, 0.9285, 0.0588, 0.9279, 0.05297, 0.9303, 0.05327, 0.9303, 0.05919, 0.9289, 0.05164, 0.9294, 0.04373, 0.928, 0.05318, 0.9277, 0.05844, 0.9296, 0.05176, 0.928, 0.04389, 0.9294, 0.04373, 0.9289, 0.05164, 0.9331, 0.04665, 0.9304, 0.0532, 0.9303, 0.05327, 0.9316, 0.04748, 0.9258, 0.04765, 0.9279, 0.05297, 0.928, 0.05318, 0.9244, 0.04719, 0.2995, 0.3745, 0.3239, 0.3658, 0.3239, 0.7291, 0.3012, 0.7316, 0.3483, 0.3674, 0.371, 0.3658, 0.371, 0.7305, 0.3483, 0.7262, 0.3252, 0.3658, 0.3481, 0.3691, 0.3481, 0.7319, 0.324, 0.7224, 0.9316, 0.04748, 0.9303, 0.05327, 0.9302, 0.05168, 0.9308, 0.04878, 0.9294, 0.04373, 0.9273, 0.03345, 0.9287, 0.03595, 0.9294, 0.04106, 0.9303, 0.05327, 0.9279, 0.05297, 0.9278, 0.05149, 0.9302, 0.05168, 0.9273, 0.03345, 0.9244, 0.04719, 0.9251, 0.04901, 0.9287, 0.03595, 0.9279, 0.05297, 0.9258, 0.04765, 0.9268, 0.04883, 0.9278, 0.05149, 0.928, 0.05318, 0.9294, 0.04373, 0.9294, 0.04106, 0.9265, 0.05185, 0.9244, 0.04719, 0.928, 0.05318, 0.9265, 0.05185, 0.9251, 0.04901, 0.9258, 0.04765, 0.9316, 0.04748, 0.9308, 0.04878, 0.9268, 0.04883, 0.9286, 0.03352, 0.928, 0.04389, 0.9276, 0.0412, 0.9276, 0.03607, 0.9295, 0.05983, 0.9296, 0.05176, 0.9289, 0.05164, 0.9302, 0.05973, 0.9277, 0.05844, 0.9294, 0.06459, 0.9285, 0.06309, 0.9278, 0.06014, 0.9305, 0.06514, 0.9314, 0.05851, 0.9315, 0.06034, 0.9312, 0.06353, 0.9289, 0.05164, 0.9277, 0.05844, 0.9278, 0.06014, 0.9298, 0.05364, 0.9304, 0.0532, 0.9314, 0.05851, 0.9303, 0.05919, 0.9303, 0.05327, 0.9279, 0.05297, 0.9285, 0.0588, 0.9277, 0.05844, 0.928, 0.05318, 0.9318, 0.07204, 0.9305, 0.06514, 0.9295, 0.05983, 0.9311, 0.06663, 0.9284, 0.07151, 0.9291, 0.06459, 0.9308, 0.06551, 0.9317, 0.07302, 0.9298, 0.06643, 0.9302, 0.05973, 0.9294, 0.06459, 0.9287, 0.07082, 0.9311, 0.06663, 0.9295, 0.05983, 0.9302, 0.05973, 0.9298, 0.06643, 0.9314, 0.05851, 0.9305, 0.06514, 0.9308, 0.06551, 0.9303, 0.05919, 0.9285, 0.0588, 0.9291, 0.06459, 0.9294, 0.06459, 0.9277, 0.05844, 0.3711, 0.3726, 0.3931, 0.3658, 0.3931, 0.6826, 0.3729, 0.684, 0.4151, 0.3672, 0.4352, 0.3658, 0.4352, 0.6848, 0.4151, 0.681, 0.3945, 0.3658, 0.4149, 0.3682, 0.4149, 0.6843, 0.3932, 0.6766, 0.9295, 0.05983, 0.9305, 0.06514, 0.9312, 0.06353, 0.9292, 0.05775, 0.9285, 0.0588, 0.9303, 0.05919, 0.93, 0.06078, 0.929, 0.06026, 0.9303, 0.05919, 0.9308, 0.06551, 0.9302, 0.0639, 0.93, 0.06078, 0.9302, 0.05973, 0.9289, 0.05164, 0.9298, 0.05364, 0.9302, 0.05764, 0.9308, 0.06551, 0.9291, 0.06459, 0.9293, 0.06312, 0.9302, 0.0639, 0.9314, 0.05851, 0.9296, 0.05176, 0.9291, 0.05375, 0.9315, 0.06034, 0.9291, 0.06459, 0.9285, 0.0588, 0.929, 0.06026, 0.9293, 0.06312, 0.9294, 0.06459, 0.9302, 0.05973, 0.9302, 0.05764, 0.9285, 0.06309, 0.9296, 0.05176, 0.9295, 0.05983, 0.9292, 0.05775, 0.9291, 0.05375, 0.9321, 0.07292, 0.9311, 0.06663, 0.9298, 0.06643, 0.93, 0.07272, 0.9287, 0.07082, 0.9297, 0.07613, 0.929, 0.07479, 0.9286, 0.07226, 0.9314, 0.07812, 0.9318, 0.07204, 0.932, 0.0737, 0.932, 0.07663, 0.9298, 0.06643, 0.9287, 0.07082, 0.9286, 0.07226, 0.9303, 0.06806, 0.9305, 0.06514, 0.9318, 0.07204, 0.9317, 0.07302, 0.9308, 0.06551, 0.9291, 0.06459, 0.9284, 0.07151, 0.9287, 0.07082, 0.9294, 0.06459, 0.9325, 0.101, 0.9314, 0.07812, 0.9321, 0.07292, 0.9361, 0.08879, 0.9214, 0.09899, 0.9267, 0.07659, 0.9359, 0.07963, 0.9333, 0.1143, 0.9283, 0.08608, 0.93, 0.07272, 0.9297, 0.07613, 0.9265, 0.09122, 0.9361, 0.08879, 0.9321, 0.07292, 0.93, 0.07272, 0.9283, 0.08608, 0.9318, 0.07204, 0.9314, 0.07812, 0.9359, 0.07963, 0.9317, 0.07302, 0.9284, 0.07151, 0.9267, 0.07659, 0.9297, 0.07613, 0.9287, 0.07082, 0.4354, 0.3714, 0.4588, 0.3658, 0.4588, 0.6356, 0.4376, 0.636, 0.4821, 0.3672, 0.5032, 0.3658, 0.5032, 0.6381, 0.4821, 0.6343, 0.4605, 0.3658, 0.4819, 0.3675, 0.4819, 0.6366, 0.4589, 0.6296, 0.9321, 0.07292, 0.9314, 0.07812, 0.932, 0.07663, 0.9316, 0.07138, 0.9284, 0.07151, 0.9317, 0.07302, 0.9323, 0.07492, 0.9284, 0.07294, 0.9317, 0.07302, 0.9359, 0.07963, 0.9343, 0.07828, 0.9323, 0.07492, 0.93, 0.07272, 0.9298, 0.06643, 0.9303, 0.06806, 0.9302, 0.07114, 0.9359, 0.07963, 0.9267, 0.07659, 0.9275, 0.07557, 0.9343, 0.07828, 0.9318, 0.07204, 0.9311, 0.06663, 0.9309, 0.06824, 0.932, 0.0737, 0.9267, 0.07659, 0.9284, 0.07151, 0.9284, 0.07294, 0.9275, 0.07557, 0.9297, 0.07613, 0.93, 0.07272, 0.9302, 0.07114, 0.929, 0.07479, 0.9311, 0.06663, 0.9321, 0.07292, 0.9316, 0.07138, 0.9309, 0.06824])
me_cylinder_002.materials.append(mat_material)
me_cylinder_002.update()
me_cone = bpy.data.meshes.new('Cone')
me_cone.from_pydata([(-0.0866, 0.05, 0.3143), (-0.0866, -0.05, 0.3143), (-4.887e-08, -0.1, 0.3143), (0.0866, -0.05, 0.3143), (0.0866, 0.05, 0.3143), (-1.308e-07, 0.1, 0.3143), (-8.053e-08, -2.278e-08, 0.0)], [], [(0, 6, 1), (1, 6, 2), (2, 6, 3), (3, 6, 4), (0, 1, 2, 3, 4, 5), (4, 6, 5), (5, 6, 0)])
_uv = me_cone.uv_layers.new(name='UVMap')
_uv.uv.foreach_set('vector', [0.1054, 0.09637, 0.06054, 0.07048, 0.1054, 0.04459, 0.1054, 0.04459, 0.06054, 0.07048, 0.06054, 0.0187, 0.06054, 0.0187, 0.06054, 0.07048, 0.0157, 0.04459, 0.0157, 0.04459, 0.06054, 0.07048, 0.0157, 0.09637, 0.01034, 0.04137, 0.06233, 0.01136, 0.1143, 0.04137, 0.1143, 0.1014, 0.06233, 0.1314, 0.01034, 0.1014, 0.0157, 0.09637, 0.06054, 0.07048, 0.06054, 0.1223, 0.06054, 0.1223, 0.06054, 0.07048, 0.1054, 0.09637])
me_cone.materials.append(mat_material)
me_cone.use_paint_bone_selection = False
me_cone.use_paint_mask = True
me_cone.update()

# ---- objects
ob_cylinder = bpy.data.objects.new('Cylinder', me_cylinder)
ob_cylinder_001 = bpy.data.objects.new('Cylinder.001', me_cylinder_001)
ob_cylinder_002 = bpy.data.objects.new('Cylinder.002', me_cylinder_003)
ob_cube = bpy.data.objects.new('Cube', me_cube)
ob_cylinder_003 = bpy.data.objects.new('Cylinder.003', me_cylinder_002)
ob_cone = bpy.data.objects.new('Cone', me_cone)

# ---- transforms, parenting, visibility, modifiers, constraints
ob_cylinder.location = (0.0, 0.0, 0.0)
ob_cylinder.scale = (0.08, 0.08, 0.08)
_m = ob_cylinder.modifiers.new('Auto Smooth', 'NODES')
_m.node_group = ng_auto_smooth
_gi = [s.identifier for s in ng_auto_smooth.interface.items_tree if s.item_type == 'SOCKET' and s.in_out == 'INPUT']
_m[_gi[1]] = 0.5236  # Angle
ob_cylinder_001.location = (0.0, 0.0, 0.0)
ob_cylinder_002.location = (0.0, 0.0, 0.0)
ob_cylinder_002.scale = (0.12, 0.12, 0.12)
_m = ob_cylinder_002.modifiers.new('Mirror', 'MIRROR')
_m.use_clip = True
_m = ob_cylinder_002.modifiers.new('Auto Smooth', 'NODES')
_m.node_group = ng_auto_smooth
_gi = [s.identifier for s in ng_auto_smooth.interface.items_tree if s.item_type == 'SOCKET' and s.in_out == 'INPUT']
_m[_gi[1]] = 0.5236  # Angle
ob_cube.location = (0.0, 0.0, 0.0)
ob_cube.scale = (0.1, 0.1, 0.1)
_m = ob_cube.modifiers.new('Auto Smooth', 'NODES')
_m.node_group = ng_auto_smooth
_gi = [s.identifier for s in ng_auto_smooth.interface.items_tree if s.item_type == 'SOCKET' and s.in_out == 'INPUT']
_m[_gi[1]] = 0.5236  # Angle
ob_cylinder_003.location = (0.0, 0.0, 0.0)
ob_cone.location = (0.0, 0.0, 0.0)

# ---- collection membership
col_collection.objects.link(ob_cylinder)
col_collection.objects.link(ob_cylinder_001)
col_collection.objects.link(ob_cylinder_002)
col_collection.objects.link(ob_cube)
col_collection.objects.link(ob_cylinder_003)
col_collection.objects.link(ob_cone)

# ---- scene / render settings (as saved in the file)
scene.frame_start = 1; scene.frame_end = 250; scene.frame_set(242)
scene.render.engine = 'BLENDER_EEVEE_NEXT'
scene.cycles.sampling_pattern = 'TABULATED_SOBOL'
scene.cycles.use_light_tree = False
scene.view_settings.view_transform = 'Filmic'
bpy.context.view_layer.update()

# ---- added for rendering (the .blend has no active camera and no usable light): camera, sun
cam_auto = bpy.data.cameras.new('AutoCamera')
cam_auto.lens = 50.0
cam_auto.sensor_width = 36.0
cam_auto.clip_end = 1000.0
ob_auto_camera = bpy.data.objects.new('AutoCamera', cam_auto)
scene.collection.objects.link(ob_auto_camera)
ob_auto_camera.location = (0.666865, -0.800238, 0.852425)
ob_auto_camera.rotation_euler = (1.09748, -7.21219e-08, 0.694738)
scene.camera = ob_auto_camera
light_auto_sun = bpy.data.lights.new('AutoSun', 'SUN')
light_auto_sun.energy = 3.0
light_auto_sun.angle = 0.0523599
ob_auto_sun = bpy.data.objects.new('AutoSun', light_auto_sun)
scene.collection.objects.link(ob_auto_sun)
ob_auto_sun.rotation_euler = (0.872665, 0.174533, 0.523599)
bpy.context.view_layer.update()

